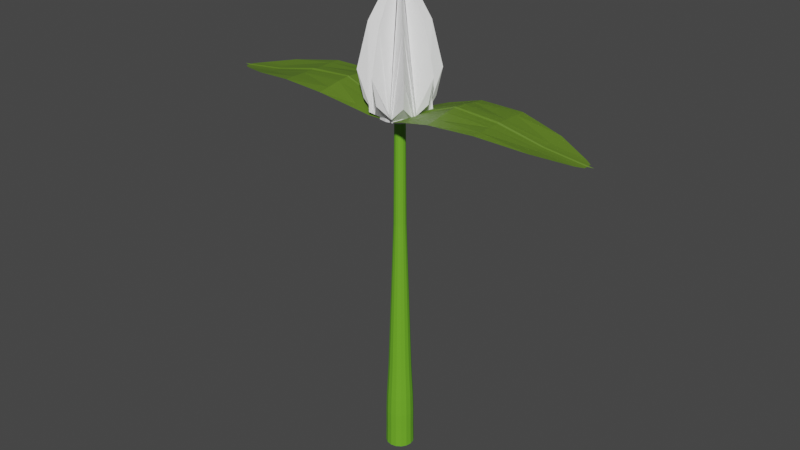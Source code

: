 # Source: sprout.blend  (saved by Blender 2.92.15; exported with 4.5.12 LTS)
import bpy
from mathutils import Matrix  # noqa: F401  (used for matrix-valued properties, if any)

bpy.ops.wm.read_factory_settings(use_empty=True)
scene = bpy.context.scene
scene.name = 'Scene'

# ---- collections
col_collection = bpy.data.collections.new('Collection'); scene.collection.children.link(col_collection)

# ---- materials (node trees are filled in below, after node groups)
mat_material_002 = bpy.data.materials.new('Material.002')
mat_material_002.use_transparent_shadow = False
mat_material_001 = bpy.data.materials.new('Material.001')
mat_material_001.use_transparent_shadow = False
mat_material_003 = bpy.data.materials.new('Material.003')
mat_material_003.use_transparent_shadow = False

# ---- material node trees
mat_material_002.use_nodes = True; mat_material_002.node_tree.nodes.clear()
_N = mat_material_002.node_tree.nodes; _L = mat_material_002.node_tree.links
n0 = _N.new('ShaderNodeBsdfPrincipled'); n0.name = 'Principled BSDF'; n0.location = (10, 300)
n0.distribution = 'GGX'
n0.subsurface_method = 'BURLEY'
n0.inputs[0].default_value = (0.1081, 0.2019, 0.01715, 1.0)
n0.inputs[3].default_value = 1.45
n0.inputs[27].default_value = (0.0, 0.0, 0.0, 1.0)
n0.inputs[28].default_value = 1.0
n1 = _N.new('ShaderNodeOutputMaterial'); n1.name = 'Material Output'; n1.location = (300, 300)
_L.new(n0.outputs[0], n1.inputs[0])
n1.is_active_output = True
mat_material_001.use_nodes = True; mat_material_001.node_tree.nodes.clear()
_N = mat_material_001.node_tree.nodes; _L = mat_material_001.node_tree.links
n0 = _N.new('ShaderNodeBsdfPrincipled'); n0.name = 'Principled BSDF'; n0.location = (10, 300)
n0.distribution = 'GGX'
n0.subsurface_method = 'BURLEY'
n0.inputs[0].default_value = (0.1512, 0.4385, 0.02128, 1.0)
n0.inputs[3].default_value = 1.45
n0.inputs[27].default_value = (0.0, 0.0, 0.0, 1.0)
n0.inputs[28].default_value = 1.0
n1 = _N.new('ShaderNodeOutputMaterial'); n1.name = 'Material Output'; n1.location = (300, 300)
_L.new(n0.outputs[0], n1.inputs[0])
n1.is_active_output = True
mat_material_003.use_nodes = True; mat_material_003.node_tree.nodes.clear()
_N = mat_material_003.node_tree.nodes; _L = mat_material_003.node_tree.links
n0 = _N.new('ShaderNodeBsdfPrincipled'); n0.name = 'Principled BSDF'; n0.location = (10, 300)
n0.distribution = 'GGX'
n0.subsurface_method = 'BURLEY'
n0.inputs[0].default_value = (1.0, 1.0, 1.0, 1.0)
n0.inputs[3].default_value = 1.45
n0.inputs[27].default_value = (0.0, 0.0, 0.0, 1.0)
n0.inputs[28].default_value = 1.0
n1 = _N.new('ShaderNodeOutputMaterial'); n1.name = 'Material Output'; n1.location = (300, 300)
_L.new(n0.outputs[0], n1.inputs[0])
n1.is_active_output = True

# ---- world
world_world = bpy.data.worlds.new('World'); scene.world = world_world
world_world.use_nodes = True; world_world.node_tree.nodes.clear()
_N = world_world.node_tree.nodes; _L = world_world.node_tree.links
n0 = _N.new('ShaderNodeOutputWorld'); n0.name = 'World Output'; n0.location = (300, 300)
n1 = _N.new('ShaderNodeBackground'); n1.name = 'Background'; n1.location = (10, 300)
n1.inputs[0].default_value = (0.05088, 0.05088, 0.05088, 1.0)
_L.new(n1.outputs[0], n0.inputs[0])
n0.is_active_output = True
world_world.color = (0.05088, 0.05088, 0.05088)
world_world.use_sun_shadow = False
world_world.sun_shadow_jitter_overblur = 0.0

# ---- meshes
me_circle = bpy.data.meshes.new('Circle')
me_circle.from_pydata([(0.5379, 0.3344, 0.1922), (0.262, 0.2794, 0.1228), (0.1165, 0.2319, 0.07377), (0.0411, 0.128, 0.02211), (0.01564, -1.462e-08, 0.003659), (0.0411, -0.128, 0.02211), (0.1165, -0.2319, 0.07377), (0.262, -0.2794, 0.1228), (0.5379, -0.3344, 0.1922), (0.9343, -0.3089, 0.2017), (1.339, -0.2143, 0.145), (1.633, -0.07855, 0.08865), (1.744, 2.879e-09, 0.07976), (1.633, 0.07855, 0.08865), (1.339, 0.2143, 0.145), (0.9343, 0.3089, 0.2017), (0.262, -0.2169, 0.1232), (0.262, -0.1204, 0.1276), (0.262, -1.238e-08, 0.1366), (0.262, 0.1204, 0.1276), (0.262, 0.2169, 0.1232), (0.5379, -0.2294, 0.2055), (0.5379, -0.1142, 0.2253), (0.5379, -9.883e-09, 0.2394), (0.5379, 0.1142, 0.2253), (0.5379, 0.2294, 0.2055), (0.9319, 0.2227, 0.204), (0.9294, 0.1029, 0.2025), (0.9287, -6.219e-09, 0.2159), (0.9294, -0.1029, 0.2025), (0.9319, -0.2227, 0.204), (1.329, 0.08881, 0.1257), (1.327, -1.611e-09, 0.1296), (1.329, -0.08881, 0.1257), (0.02837, -0.06398, 0.005269), (1.692, -0.03927, 0.07926), (0.262, -0.06091, 0.128), (0.5379, -0.05708, 0.2297), (0.929, -0.05146, 0.2042), (1.328, -0.0444, 0.1227), (0.02837, 0.06398, 0.005269), (1.692, 0.03927, 0.07926), (0.262, 0.06091, 0.128), (0.5379, 0.05708, 0.2297), (0.929, 0.05146, 0.2042), (1.328, 0.0444, 0.1227), (1.692, 0.007588, 0.07926), (0.262, 0.01177, 0.1303), (0.5379, 0.01103, 0.2322), (0.929, 0.009943, 0.2042), (1.328, 0.008579, 0.1227), (0.02837, 0.01236, 0.00251), (0.02837, -0.01236, 0.00251), (1.692, -0.007588, 0.07926), (0.262, -0.01177, 0.1303), (0.5379, -0.01103, 0.2322), (0.929, -0.009943, 0.2042), (1.328, -0.008579, 0.1227), (-0.5379, -0.3344, 0.1922), (-0.262, -0.2794, 0.1228), (-0.1165, -0.2319, 0.07377), (-0.0411, -0.128, 0.02211), (-0.01564, 1.325e-08, 0.003659), (-0.0411, 0.128, 0.02211), (-0.1165, 0.2319, 0.07377), (-0.262, 0.2794, 0.1228), (-0.5379, 0.3344, 0.1922), (-0.9343, 0.3089, 0.2017), (-1.339, 0.2143, 0.145), (-1.633, 0.07855, 0.08865), (-1.744, -1.554e-07, 0.07976), (-1.633, -0.07855, 0.08865), (-1.339, -0.2143, 0.145), (-0.9343, -0.3089, 0.2017), (-0.262, 0.2169, 0.1232), (-0.262, 0.1204, 0.1276), (-0.262, -1.052e-08, 0.1366), (-0.262, -0.1204, 0.1276), (-0.262, -0.2169, 0.1232), (-0.5379, 0.2294, 0.2055), (-0.5379, 0.1142, 0.2253), (-0.5379, -3.715e-08, 0.2394), (-0.5379, -0.1142, 0.2253), (-0.5379, -0.2294, 0.2055), (-0.9319, -0.2227, 0.204), (-0.9294, -0.1029, 0.2025), (-0.9287, -7.497e-08, 0.2159), (-0.9294, 0.1029, 0.2025), (-0.9319, 0.2227, 0.204), (-1.329, -0.08881, 0.1257), (-1.327, -1.144e-07, 0.1296), (-1.329, 0.08881, 0.1257), (-0.02837, 0.06398, 0.005269), (-1.692, 0.03927, 0.07926), (-0.262, 0.06091, 0.128), (-0.5379, 0.05708, 0.2297), (-0.929, 0.05146, 0.2042), (-1.328, 0.0444, 0.1227), (-0.02837, -0.06398, 0.005269), (-1.692, -0.03927, 0.07926), (-0.262, -0.06091, 0.128), (-0.5379, -0.05708, 0.2297), (-0.929, -0.05146, 0.2042), (-1.328, -0.0444, 0.1227), (-1.692, -0.007588, 0.07926), (-0.262, -0.01177, 0.1303), (-0.5379, -0.01103, 0.2322), (-0.929, -0.009944, 0.2042), (-1.328, -0.008579, 0.1227), (-0.02837, -0.01236, 0.00251), (-0.02837, 0.01236, 0.00251), (-1.692, 0.007588, 0.07926), (-0.262, 0.01177, 0.1303), (-0.5379, 0.01103, 0.2322), (-0.929, 0.009943, 0.2042), (-1.328, 0.008579, 0.1227)], [], [(16, 6, 7), (47, 51, 4, 18), (14, 31, 13), (36, 34, 5, 17), (17, 5, 6, 16), (1, 2, 20), (2, 3, 19, 20), (48, 47, 18, 23), (37, 36, 17, 22), (22, 17, 16, 21), (21, 16, 7, 8), (0, 1, 20, 25), (20, 19, 24, 25), (49, 48, 23, 28), (38, 37, 22, 29), (29, 22, 21, 30), (30, 21, 8, 9), (15, 0, 25, 26), (33, 29, 30, 10), (39, 38, 29, 33), (50, 49, 28, 32), (25, 24, 27, 26), (14, 15, 26), (10, 30, 9), (35, 39, 33, 11), (46, 50, 32, 12), (26, 27, 31, 14), (11, 33, 10), (53, 57, 39, 35), (57, 56, 38, 39), (56, 55, 37, 38), (55, 54, 36, 37), (54, 52, 34, 36), (13, 31, 45, 41), (31, 27, 44, 45), (27, 24, 43, 44), (24, 19, 42, 43), (19, 3, 40, 42), (41, 45, 50, 46), (45, 44, 49, 50), (44, 43, 48, 49), (43, 42, 47, 48), (42, 40, 51, 47), (18, 4, 52, 54), (23, 18, 54, 55), (28, 23, 55, 56), (32, 28, 56, 57), (12, 32, 57, 53), (74, 64, 65), (105, 109, 62, 76), (72, 89, 71), (94, 92, 63, 75), (75, 63, 64, 74), (59, 60, 78), (60, 61, 77, 78), (106, 105, 76, 81), (95, 94, 75, 80), (80, 75, 74, 79), (79, 74, 65, 66), (58, 59, 78, 83), (78, 77, 82, 83), (107, 106, 81, 86), (96, 95, 80, 87), (87, 80, 79, 88), (88, 79, 66, 67), (73, 58, 83, 84), (91, 87, 88, 68), (97, 96, 87, 91), (108, 107, 86, 90), (83, 82, 85, 84), (72, 73, 84), (68, 88, 67), (93, 97, 91, 69), (104, 108, 90, 70), (84, 85, 89, 72), (69, 91, 68), (111, 115, 97, 93), (115, 114, 96, 97), (114, 113, 95, 96), (113, 112, 94, 95), (112, 110, 92, 94), (71, 89, 103, 99), (89, 85, 102, 103), (85, 82, 101, 102), (82, 77, 100, 101), (77, 61, 98, 100), (99, 103, 108, 104), (103, 102, 107, 108), (102, 101, 106, 107), (101, 100, 105, 106), (100, 98, 109, 105), (76, 62, 110, 112), (81, 76, 112, 113), (86, 81, 113, 114), (90, 86, 114, 115), (70, 90, 115, 111)])
_uv = me_circle.uv_layers.new(name='UVMap')
_uv.uv.foreach_set('vector', [0.0, 0.0, 0.0, 0.0, 0.0, 0.0, 0.0, 0.0, 0.0, 0.0, 0.0, 0.0, 0.0, 0.0, 0.0, 0.0, 0.0, 0.0, 0.0, 0.0, 0.0, 0.0, 0.0, 0.0, 0.0, 0.0, 0.0, 0.0, 0.0, 0.0, 0.0, 0.0, 0.0, 0.0, 0.0, 0.0, 0.0, 0.0, 0.0, 0.0, 0.0, 0.0, 0.0, 0.0, 0.0, 0.0, 0.0, 0.0, 0.0, 0.0, 0.0, 0.0, 0.0, 0.0, 0.0, 0.0, 0.0, 0.0, 0.0, 0.0, 0.0, 0.0, 0.0, 0.0, 0.0, 0.0, 0.0, 0.0, 0.0, 0.0, 0.0, 0.0, 0.0, 0.0, 0.0, 0.0, 0.0, 0.0, 0.0, 0.0, 0.0, 0.0, 0.0, 0.0, 0.0, 0.0, 0.0, 0.0, 0.0, 0.0, 0.0, 0.0, 0.0, 0.0, 0.0, 0.0, 0.0, 0.0, 0.0, 0.0, 0.0, 0.0, 0.0, 0.0, 0.0, 0.0, 0.0, 0.0, 0.0, 0.0, 0.0, 0.0, 0.0, 0.0, 0.0, 0.0, 0.0, 0.0, 0.0, 0.0, 0.0, 0.0, 0.0, 0.0, 0.0, 0.0, 0.0, 0.0, 0.0, 0.0, 0.0, 0.0, 0.0, 0.0, 0.0, 0.0, 0.0, 0.0, 0.0, 0.0, 0.0, 0.0, 0.0, 0.0, 0.0, 0.0, 0.0, 0.0, 0.0, 0.0, 0.0, 0.0, 0.0, 0.0, 0.0, 0.0, 0.0, 0.0, 0.0, 0.0, 0.0, 0.0, 0.0, 0.0, 0.0, 0.0, 0.0, 0.0, 0.0, 0.0, 0.0, 0.0, 0.0, 0.0, 0.0, 0.0, 0.0, 0.0, 0.0, 0.0, 0.0, 0.0, 0.0, 0.0, 0.0, 0.0, 0.0, 0.0, 0.0, 0.0, 0.0, 0.0, 0.0, 0.0, 0.0, 0.0, 0.0, 0.0, 0.0, 0.0, 0.0, 0.0, 0.0, 0.0, 0.0, 0.0, 0.0, 0.0, 0.0, 0.0, 0.0, 0.0, 0.0, 0.0, 0.0, 0.0, 0.0, 0.0, 0.0, 0.0, 0.0, 0.0, 0.0, 0.0, 0.0, 0.0, 0.0, 0.0, 0.0, 0.0, 0.0, 0.0, 0.0, 0.0, 0.0, 0.0, 0.0, 0.0, 0.0, 0.0, 0.0, 0.0, 0.0, 0.0, 0.0, 0.0, 0.0, 0.0, 0.0, 0.0, 0.0, 0.0, 0.0, 0.0, 0.0, 0.0, 0.0, 0.0, 0.0, 0.0, 0.0, 0.0, 0.0, 0.0, 0.0, 0.0, 0.0, 0.0, 0.0, 0.0, 0.0, 0.0, 0.0, 0.0, 0.0, 0.0, 0.0, 0.0, 0.0, 0.0, 0.0, 0.0, 0.0, 0.0, 0.0, 0.0, 0.0, 0.0, 0.0, 0.0, 0.0, 0.0, 0.0, 0.0, 0.0, 0.0, 0.0, 0.0, 0.0, 0.0, 0.0, 0.0, 0.0, 0.0, 0.0, 0.0, 0.0, 0.0, 0.0, 0.0, 0.0, 0.0, 0.0, 0.0, 0.0, 0.0, 0.0, 0.0, 0.0, 0.0, 0.0, 0.0, 0.0, 0.0, 0.0, 0.0, 0.0, 0.0, 0.0, 0.0, 0.0, 0.0, 0.0, 0.0, 0.0, 0.0, 0.0, 0.0, 0.0, 0.0, 0.0, 0.0, 0.0, 0.0, 0.0, 0.0, 0.0, 0.0, 0.0, 0.0, 0.0, 0.0, 0.0, 0.0, 0.0, 0.0, 0.0, 0.0, 0.0, 0.0, 0.0, 0.0, 0.0, 0.0, 0.0, 0.0, 0.0, 0.0, 0.0, 0.0, 0.0, 0.0, 0.0, 0.0, 0.0, 0.0, 0.0, 0.0, 0.0, 0.0, 0.0, 0.0, 0.0, 0.0, 0.0, 0.0, 0.0, 0.0, 0.0, 0.0, 0.0, 0.0, 0.0, 0.0, 0.0, 0.0, 0.0, 0.0, 0.0, 0.0, 0.0, 0.0, 0.0, 0.0, 0.0, 0.0, 0.0, 0.0, 0.0, 0.0, 0.0, 0.0, 0.0, 0.0, 0.0, 0.0, 0.0, 0.0, 0.0, 0.0, 0.0, 0.0, 0.0, 0.0, 0.0, 0.0, 0.0, 0.0, 0.0, 0.0, 0.0, 0.0, 0.0, 0.0, 0.0, 0.0, 0.0, 0.0, 0.0, 0.0, 0.0, 0.0, 0.0, 0.0, 0.0, 0.0, 0.0, 0.0, 0.0, 0.0, 0.0, 0.0, 0.0, 0.0, 0.0, 0.0, 0.0, 0.0, 0.0, 0.0, 0.0, 0.0, 0.0, 0.0, 0.0, 0.0, 0.0, 0.0, 0.0, 0.0, 0.0, 0.0, 0.0, 0.0, 0.0, 0.0, 0.0, 0.0, 0.0, 0.0, 0.0, 0.0, 0.0, 0.0, 0.0, 0.0, 0.0, 0.0, 0.0, 0.0, 0.0, 0.0, 0.0, 0.0, 0.0, 0.0, 0.0, 0.0, 0.0, 0.0, 0.0, 0.0, 0.0, 0.0, 0.0, 0.0, 0.0, 0.0, 0.0, 0.0, 0.0, 0.0, 0.0, 0.0, 0.0, 0.0, 0.0, 0.0, 0.0, 0.0, 0.0, 0.0, 0.0, 0.0, 0.0, 0.0, 0.0, 0.0, 0.0, 0.0, 0.0, 0.0, 0.0, 0.0, 0.0, 0.0, 0.0, 0.0, 0.0, 0.0, 0.0, 0.0, 0.0, 0.0, 0.0, 0.0, 0.0, 0.0, 0.0, 0.0, 0.0, 0.0, 0.0, 0.0, 0.0, 0.0, 0.0, 0.0, 0.0, 0.0, 0.0, 0.0, 0.0, 0.0, 0.0, 0.0, 0.0, 0.0, 0.0, 0.0, 0.0, 0.0, 0.0, 0.0, 0.0, 0.0, 0.0, 0.0, 0.0, 0.0, 0.0, 0.0, 0.0, 0.0, 0.0, 0.0, 0.0, 0.0, 0.0, 0.0, 0.0, 0.0, 0.0, 0.0, 0.0, 0.0, 0.0, 0.0, 0.0, 0.0, 0.0, 0.0, 0.0, 0.0, 0.0, 0.0, 0.0, 0.0, 0.0, 0.0, 0.0, 0.0, 0.0, 0.0, 0.0, 0.0, 0.0, 0.0, 0.0, 0.0, 0.0, 0.0, 0.0, 0.0, 0.0, 0.0, 0.0, 0.0, 0.0, 0.0, 0.0, 0.0, 0.0, 0.0, 0.0, 0.0, 0.0, 0.0, 0.0, 0.0, 0.0, 0.0, 0.0, 0.0, 0.0, 0.0, 0.0, 0.0, 0.0, 0.0, 0.0, 0.0, 0.0, 0.0, 0.0, 0.0, 0.0, 0.0, 0.0, 0.0, 0.0, 0.0, 0.0, 0.0, 0.0, 0.0, 0.0, 0.0, 0.0, 0.0, 0.0, 0.0, 0.0, 0.0, 0.0, 0.0, 0.0, 0.0, 0.0, 0.0, 0.0, 0.0, 0.0, 0.0, 0.0, 0.0, 0.0, 0.0, 0.0, 0.0, 0.0, 0.0, 0.0, 0.0, 0.0, 0.0, 0.0, 0.0, 0.0, 0.0, 0.0, 0.0, 0.0, 0.0, 0.0, 0.0, 0.0, 0.0, 0.0, 0.0, 0.0, 0.0, 0.0, 0.0, 0.0, 0.0, 0.0, 0.0, 0.0, 0.0, 0.0, 0.0, 0.0, 0.0, 0.0, 0.0, 0.0, 0.0, 0.0, 0.0, 0.0, 0.0, 0.0, 0.0, 0.0, 0.0, 0.0, 0.0, 0.0, 0.0, 0.0, 0.0, 0.0, 0.0])
me_circle.materials.append(mat_material_002)
me_circle.use_remesh_fix_poles = True
me_circle.use_remesh_preserve_attributes = False
me_circle.use_mirror_vertex_groups = False
me_circle.update()
me_circle_001 = bpy.data.meshes.new('Circle.001')
me_circle_001.from_pydata([(1.362e-08, 0.7498, 0.0), (-0.2869, 0.6927, 0.0), (-0.5302, 0.5302, 0.0), (-0.6927, 0.2869, 0.0), (-0.7498, -3.965e-08, 0.0), (-0.6927, -0.2869, 0.0), (-0.5302, -0.5302, 0.0), (-0.2869, -0.6927, 0.0), (-9.959e-08, -0.7498, 0.0), (0.2869, -0.6927, 0.0), (0.5302, -0.5302, 0.0), (0.6927, -0.2869, 0.0), (0.7498, 2.069e-09, 0.0), (0.6927, 0.2869, 0.0), (0.5302, 0.5302, 0.0), (0.2869, 0.6927, 0.0), (-1.68e-07, 0.3282, 18.96), (-0.1256, 0.3032, 18.96), (-0.2321, 0.2321, 18.96), (-0.3032, 0.1256, 18.96), (-0.3282, -1.019e-08, 18.96), (-0.3032, -0.1256, 18.96), (-0.2321, -0.2321, 18.96), (-0.1256, -0.3032, 18.96), (-2.176e-07, -0.3282, 18.96), (0.1256, -0.3032, 18.96), (0.2321, -0.2321, 18.96), (0.3032, -0.1256, 18.96), (0.3282, 8.066e-09, 18.96), (0.3032, 0.1256, 18.96), (0.2321, 0.2321, 18.96), (0.1256, 0.3032, 18.96), (0.4269, -0.4269, 7.058), (0.231, -0.5578, 7.058), (-0.5578, 0.231, 7.058), (-0.4269, 0.4269, 7.058), (0.5578, -0.231, 7.058), (-0.6037, -2.656e-08, 7.058), (0.6037, 7.029e-09, 7.058), (-0.5578, -0.231, 7.058), (0.5578, 0.231, 7.058), (-0.4269, -0.4269, 7.058), (0.4269, 0.4269, 7.058), (-0.231, -0.5578, 7.058), (0.231, 0.5578, 7.058), (-1.053e-07, -0.6037, 7.058), (-0.231, 0.5578, 7.058), (-1.417e-08, 0.6037, 7.058), (0.2497, -0.6028, 5.644), (0.2694, -0.6503, 4.303), (0.28, -0.676, 2.88), (0.2801, -0.6762, 1.416), (-0.4614, 0.4614, 5.644), (-0.4977, 0.4977, 4.303), (-0.5174, 0.5174, 2.88), (-0.5175, 0.5175, 1.416), (-7.826e-09, 0.6525, 5.644), (-1.081e-09, 0.7039, 4.303), (4.996e-09, 0.7317, 2.88), (9.77e-09, 0.7319, 1.416), (0.5175, -0.5175, 1.416), (0.5174, -0.5174, 2.88), (0.4977, -0.4977, 4.303), (0.4614, -0.4614, 5.644), (-0.6762, 0.2801, 1.416), (-0.676, 0.28, 2.88), (-0.6503, 0.2694, 4.303), (-0.6028, 0.2497, 5.644), (0.6762, -0.2801, 1.416), (0.676, -0.28, 2.88), (0.6503, -0.2694, 4.303), (0.6028, -0.2497, 5.644), (-0.7319, -3.818e-08, 1.416), (-0.7317, -3.69e-08, 2.88), (-0.7039, -3.412e-08, 4.303), (-0.6525, -3.023e-08, 5.644), (0.7319, 2.543e-09, 1.416), (0.7317, 3.809e-09, 2.88), (0.7039, 5.044e-09, 4.303), (0.6525, 6.068e-09, 5.644), (-0.6762, -0.2801, 1.416), (-0.676, -0.28, 2.88), (-0.6503, -0.2694, 4.303), (-0.6028, -0.2497, 5.644), (0.6762, 0.2801, 1.416), (0.676, 0.28, 2.88), (0.6503, 0.2694, 4.303), (0.6028, 0.2497, 5.644), (-0.5175, -0.5175, 1.416), (-0.5174, -0.5174, 2.88), (-0.4977, -0.4977, 4.303), (-0.4614, -0.4614, 5.644), (0.5175, 0.5175, 1.416), (0.5174, 0.5174, 2.88), (0.4977, 0.4977, 4.303), (0.4614, 0.4614, 5.644), (-0.2801, -0.6762, 1.416), (-0.28, -0.676, 2.88), (-0.2694, -0.6503, 4.303), (-0.2497, -0.6028, 5.644), (0.2801, 0.6762, 1.416), (0.28, 0.676, 2.88), (0.2694, 0.6503, 4.303), (0.2497, 0.6028, 5.644), (-1.007e-07, -0.7319, 1.416), (-1.055e-07, -0.7317, 2.88), (-1.074e-07, -0.7039, 4.303), (-1.063e-07, -0.6525, 5.644), (-0.2801, 0.6762, 1.416), (-0.28, 0.676, 2.88), (-0.2694, 0.6503, 4.303), (-0.2497, 0.6028, 5.644), (-0.101, 0.2439, 28.61), (-1.661e-06, 0.2639, 28.61), (-0.1866, 0.1866, 28.61), (-0.2439, 0.101, 28.61), (-0.2639, -7.823e-09, 28.61), (-0.2439, -0.101, 28.61), (-0.1866, -0.1866, 28.61), (-0.101, -0.2439, 28.61), (-1.701e-06, -0.2639, 28.61), (0.101, -0.2439, 28.61), (0.1866, -0.1866, 28.61), (0.2439, -0.101, 28.61), (0.2639, 6.861e-09, 28.61), (0.2439, 0.101, 28.61), (0.1866, 0.1866, 28.61), (0.101, 0.2439, 28.61)], [], [(1, 0, 15, 14, 13, 12, 11, 10, 9, 8, 7, 6, 5, 4, 3, 2), (16, 17, 112, 113), (33, 32, 26, 25), (35, 34, 19, 18), (32, 36, 27, 26), (34, 37, 20, 19), (36, 38, 28, 27), (37, 39, 21, 20), (38, 40, 29, 28), (39, 41, 22, 21), (40, 42, 30, 29), (41, 43, 23, 22), (42, 44, 31, 30), (43, 45, 24, 23), (47, 46, 17, 16), (44, 47, 16, 31), (45, 33, 25, 24), (46, 35, 18, 17), (111, 52, 35, 46), (107, 48, 33, 45), (103, 56, 47, 44), (56, 111, 46, 47), (99, 107, 45, 43), (95, 103, 44, 42), (91, 99, 43, 41), (87, 95, 42, 40), (83, 91, 41, 39), (79, 87, 40, 38), (75, 83, 39, 37), (71, 79, 38, 36), (67, 75, 37, 34), (63, 71, 36, 32), (52, 67, 34, 35), (48, 63, 32, 33), (9, 10, 60, 51), (51, 60, 61, 50), (50, 61, 62, 49), (49, 62, 63, 48), (2, 3, 64, 55), (55, 64, 65, 54), (54, 65, 66, 53), (53, 66, 67, 52), (10, 11, 68, 60), (60, 68, 69, 61), (61, 69, 70, 62), (62, 70, 71, 63), (3, 4, 72, 64), (64, 72, 73, 65), (65, 73, 74, 66), (66, 74, 75, 67), (11, 12, 76, 68), (68, 76, 77, 69), (69, 77, 78, 70), (70, 78, 79, 71), (4, 5, 80, 72), (72, 80, 81, 73), (73, 81, 82, 74), (74, 82, 83, 75), (12, 13, 84, 76), (76, 84, 85, 77), (77, 85, 86, 78), (78, 86, 87, 79), (5, 6, 88, 80), (80, 88, 89, 81), (81, 89, 90, 82), (82, 90, 91, 83), (13, 14, 92, 84), (84, 92, 93, 85), (85, 93, 94, 86), (86, 94, 95, 87), (6, 7, 96, 88), (88, 96, 97, 89), (89, 97, 98, 90), (90, 98, 99, 91), (14, 15, 100, 92), (92, 100, 101, 93), (93, 101, 102, 94), (94, 102, 103, 95), (7, 8, 104, 96), (96, 104, 105, 97), (97, 105, 106, 98), (98, 106, 107, 99), (0, 1, 108, 59), (59, 108, 109, 58), (58, 109, 110, 57), (57, 110, 111, 56), (15, 0, 59, 100), (100, 59, 58, 101), (101, 58, 57, 102), (102, 57, 56, 103), (8, 9, 51, 104), (104, 51, 50, 105), (105, 50, 49, 106), (106, 49, 48, 107), (1, 2, 55, 108), (108, 55, 54, 109), (109, 54, 53, 110), (110, 53, 52, 111), (112, 114, 115, 116, 117, 118, 119, 120, 121, 122, 123, 124, 125, 126, 127, 113), (31, 16, 113, 127), (24, 25, 121, 120), (17, 18, 114, 112), (25, 26, 122, 121), (18, 19, 115, 114), (26, 27, 123, 122), (19, 20, 116, 115), (27, 28, 124, 123), (20, 21, 117, 116), (28, 29, 125, 124), (21, 22, 118, 117), (29, 30, 126, 125), (22, 23, 119, 118), (30, 31, 127, 126), (23, 24, 120, 119)])
_uv = me_circle_001.uv_layers.new(name='UVMap')
_uv.uv.foreach_set('vector', [0.0, 0.0, 0.0, 0.0, 0.0, 0.0, 0.0, 0.0, 0.0, 0.0, 0.0, 0.0, 0.0, 0.0, 0.0, 0.0, 0.0, 0.0, 0.0, 0.0, 0.0, 0.0, 0.0, 0.0, 0.0, 0.0, 0.0, 0.0, 0.0, 0.0, 0.0, 0.0, 0.0, 0.0, 0.0, 0.0, 0.0, 0.0, 0.0, 0.0, 0.0, 0.0, 0.0, 0.0, 0.0, 0.0, 0.0, 0.0, 0.0, 0.0, 0.0, 0.0, 0.0, 0.0, 0.0, 0.0, 0.0, 0.0, 0.0, 0.0, 0.0, 0.0, 0.0, 0.0, 0.0, 0.0, 0.0, 0.0, 0.0, 0.0, 0.0, 0.0, 0.0, 0.0, 0.0, 0.0, 0.0, 0.0, 0.0, 0.0, 0.0, 0.0, 0.0, 0.0, 0.0, 0.0, 0.0, 0.0, 0.0, 0.0, 0.0, 0.0, 0.0, 0.0, 0.0, 0.0, 0.0, 0.0, 0.0, 0.0, 0.0, 0.0, 0.0, 0.0, 0.0, 0.0, 0.0, 0.0, 0.0, 0.0, 0.0, 0.0, 0.0, 0.0, 0.0, 0.0, 0.0, 0.0, 0.0, 0.0, 0.0, 0.0, 0.0, 0.0, 0.0, 0.0, 0.0, 0.0, 0.0, 0.0, 0.0, 0.0, 0.0, 0.0, 0.0, 0.0, 0.0, 0.0, 0.0, 0.0, 0.0, 0.0, 0.0, 0.0, 0.0, 0.0, 0.0, 0.0, 0.0, 0.0, 0.0, 0.0, 0.0, 0.0, 0.0, 0.0, 0.0, 0.0, 0.0, 0.0, 0.0, 0.0, 0.0, 0.0, 0.0, 0.0, 0.0, 0.0, 0.0, 0.0, 0.0, 0.0, 0.0, 0.0, 0.0, 0.0, 0.0, 0.0, 0.0, 0.0, 0.0, 0.0, 0.0, 0.0, 0.0, 0.0, 0.0, 0.0, 0.0, 0.0, 0.0, 0.0, 0.0, 0.0, 0.0, 0.0, 0.0, 0.0, 0.0, 0.0, 0.0, 0.0, 0.0, 0.0, 0.0, 0.0, 0.0, 0.0, 0.0, 0.0, 0.0, 0.0, 0.0, 0.0, 0.0, 0.0, 0.0, 0.0, 0.0, 0.0, 0.0, 0.0, 0.0, 0.0, 0.0, 0.0, 0.0, 0.0, 0.0, 0.0, 0.0, 0.0, 0.0, 0.0, 0.0, 0.0, 0.0, 0.0, 0.0, 0.0, 0.0, 0.0, 0.0, 0.0, 0.0, 0.0, 0.0, 0.0, 0.0, 0.0, 0.0, 0.0, 0.0, 0.0, 0.0, 0.0, 0.0, 0.0, 0.0, 0.0, 0.0, 0.0, 0.0, 0.0, 0.0, 0.0, 0.0, 0.0, 0.0, 0.0, 0.0, 0.0, 0.0, 0.0, 0.0, 0.0, 0.0, 0.0, 0.0, 0.0, 0.0, 0.0, 0.0, 0.0, 0.0, 0.0, 0.0, 0.0, 0.0, 0.0, 0.0, 0.0, 0.0, 0.0, 0.0, 0.0, 0.0, 0.0, 0.0, 0.0, 0.0, 0.0, 0.0, 0.0, 0.0, 0.0, 0.0, 0.0, 0.0, 0.0, 0.0, 0.0, 0.0, 0.0, 0.0, 0.0, 0.0, 0.0, 0.0, 0.0, 0.0, 0.0, 0.0, 0.0, 0.0, 0.0, 0.0, 0.0, 0.0, 0.0, 0.0, 0.0, 0.0, 0.0, 0.0, 0.0, 0.0, 0.0, 0.0, 0.0, 0.0, 0.0, 0.0, 0.0, 0.0, 0.0, 0.0, 0.0, 0.0, 0.0, 0.0, 0.0, 0.0, 0.0, 0.0, 0.0, 0.0, 0.0, 0.0, 0.0, 0.0, 0.0, 0.0, 0.0, 0.0, 0.0, 0.0, 0.0, 0.0, 0.0, 0.0, 0.0, 0.0, 0.0, 0.0, 0.0, 0.0, 0.0, 0.0, 0.0, 0.0, 0.0, 0.0, 0.0, 0.0, 0.0, 0.0, 0.0, 0.0, 0.0, 0.0, 0.0, 0.0, 0.0, 0.0, 0.0, 0.0, 0.0, 0.0, 0.0, 0.0, 0.0, 0.0, 0.0, 0.0, 0.0, 0.0, 0.0, 0.0, 0.0, 0.0, 0.0, 0.0, 0.0, 0.0, 0.0, 0.0, 0.0, 0.0, 0.0, 0.0, 0.0, 0.0, 0.0, 0.0, 0.0, 0.0, 0.0, 0.0, 0.0, 0.0, 0.0, 0.0, 0.0, 0.0, 0.0, 0.0, 0.0, 0.0, 0.0, 0.0, 0.0, 0.0, 0.0, 0.0, 0.0, 0.0, 0.0, 0.0, 0.0, 0.0, 0.0, 0.0, 0.0, 0.0, 0.0, 0.0, 0.0, 0.0, 0.0, 0.0, 0.0, 0.0, 0.0, 0.0, 0.0, 0.0, 0.0, 0.0, 0.0, 0.0, 0.0, 0.0, 0.0, 0.0, 0.0, 0.0, 0.0, 0.0, 0.0, 0.0, 0.0, 0.0, 0.0, 0.0, 0.0, 0.0, 0.0, 0.0, 0.0, 0.0, 0.0, 0.0, 0.0, 0.0, 0.0, 0.0, 0.0, 0.0, 0.0, 0.0, 0.0, 0.0, 0.0, 0.0, 0.0, 0.0, 0.0, 0.0, 0.0, 0.0, 0.0, 0.0, 0.0, 0.0, 0.0, 0.0, 0.0, 0.0, 0.0, 0.0, 0.0, 0.0, 0.0, 0.0, 0.0, 0.0, 0.0, 0.0, 0.0, 0.0, 0.0, 0.0, 0.0, 0.0, 0.0, 0.0, 0.0, 0.0, 0.0, 0.0, 0.0, 0.0, 0.0, 0.0, 0.0, 0.0, 0.0, 0.0, 0.0, 0.0, 0.0, 0.0, 0.0, 0.0, 0.0, 0.0, 0.0, 0.0, 0.0, 0.0, 0.0, 0.0, 0.0, 0.0, 0.0, 0.0, 0.0, 0.0, 0.0, 0.0, 0.0, 0.0, 0.0, 0.0, 0.0, 0.0, 0.0, 0.0, 0.0, 0.0, 0.0, 0.0, 0.0, 0.0, 0.0, 0.0, 0.0, 0.0, 0.0, 0.0, 0.0, 0.0, 0.0, 0.0, 0.0, 0.0, 0.0, 0.0, 0.0, 0.0, 0.0, 0.0, 0.0, 0.0, 0.0, 0.0, 0.0, 0.0, 0.0, 0.0, 0.0, 0.0, 0.0, 0.0, 0.0, 0.0, 0.0, 0.0, 0.0, 0.0, 0.0, 0.0, 0.0, 0.0, 0.0, 0.0, 0.0, 0.0, 0.0, 0.0, 0.0, 0.0, 0.0, 0.0, 0.0, 0.0, 0.0, 0.0, 0.0, 0.0, 0.0, 0.0, 0.0, 0.0, 0.0, 0.0, 0.0, 0.0, 0.0, 0.0, 0.0, 0.0, 0.0, 0.0, 0.0, 0.0, 0.0, 0.0, 0.0, 0.0, 0.0, 0.0, 0.0, 0.0, 0.0, 0.0, 0.0, 0.0, 0.0, 0.0, 0.0, 0.0, 0.0, 0.0, 0.0, 0.0, 0.0, 0.0, 0.0, 0.0, 0.0, 0.0, 0.0, 0.0, 0.0, 0.0, 0.0, 0.0, 0.0, 0.0, 0.0, 0.0, 0.0, 0.0, 0.0, 0.0, 0.0, 0.0, 0.0, 0.0, 0.0, 0.0, 0.0, 0.0, 0.0, 0.0, 0.0, 0.0, 0.0, 0.0, 0.0, 0.0, 0.0, 0.0, 0.0, 0.0, 0.0, 0.0, 0.0, 0.0, 0.0, 0.0, 0.0, 0.0, 0.0, 0.0, 0.0, 0.0, 0.0, 0.0, 0.0, 0.0, 0.0, 0.0, 0.0, 0.0, 0.0, 0.0, 0.0, 0.0, 0.0, 0.0, 0.0, 0.0, 0.0, 0.0, 0.0, 0.0, 0.0, 0.0, 0.0, 0.0, 0.0, 0.0, 0.0, 0.0, 0.0, 0.0, 0.0, 0.0, 0.0, 0.0, 0.0, 0.0, 0.0, 0.0, 0.0, 0.0, 0.0, 0.0, 0.0, 0.0, 0.0, 0.0, 0.0, 0.0, 0.0, 0.0, 0.0, 0.0, 0.0, 0.0, 0.0, 0.0, 0.0, 0.0, 0.0, 0.0, 0.0, 0.0, 0.0, 0.0, 0.0, 0.0, 0.0, 0.0, 0.0, 0.0, 0.0, 0.0, 0.0, 0.0, 0.0, 0.0, 0.0, 0.0, 0.0, 0.0, 0.0, 0.0, 0.0, 0.0, 0.0, 0.0, 0.0, 0.0, 0.0, 0.0, 0.0, 0.0, 0.0, 0.0, 0.0, 0.0, 0.0, 0.0, 0.0, 0.0, 0.0, 0.0, 0.0, 0.0, 0.0, 0.0, 0.0, 0.0, 0.0, 0.0, 0.0, 0.0, 0.0, 0.0, 0.0, 0.0, 0.0, 0.0, 0.0, 0.0, 0.0, 0.0, 0.0, 0.0, 0.0, 0.0, 0.0, 0.0, 0.0, 0.0, 0.0, 0.0, 0.0, 0.0, 0.0, 0.0, 0.0, 0.0, 0.0, 0.0, 0.0, 0.0, 0.0, 0.0, 0.0, 0.0, 0.0, 0.0, 0.0, 0.0, 0.0, 0.0, 0.0, 0.0, 0.0, 0.0, 0.0, 0.0, 0.0, 0.0, 0.0, 0.0, 0.0, 0.0, 0.0, 0.0, 0.0, 0.0, 0.0, 0.0, 0.0, 0.0, 0.0, 0.0, 0.0, 0.0, 0.0, 0.0, 0.0, 0.0, 0.0, 0.0, 0.0, 0.0, 0.0, 0.0, 0.0, 0.0, 0.0, 0.0, 0.0, 0.0, 0.0, 0.0, 0.0, 0.0, 0.0, 0.0, 0.0, 0.0, 0.0, 0.0, 0.0, 0.0, 0.0, 0.0, 0.0, 0.0, 0.0, 0.0, 0.0, 0.0, 0.0, 0.0, 0.0, 0.0, 0.0, 0.0, 0.0, 0.0, 0.0, 0.0, 0.0, 0.0, 0.0, 0.0, 0.0, 0.0, 0.0, 0.0, 0.0])
me_circle_001.materials.append(mat_material_001)
me_circle_001.use_remesh_fix_poles = True
me_circle_001.use_remesh_preserve_attributes = False
me_circle_001.use_mirror_vertex_groups = False
me_circle_001.update()
me_circle_002 = bpy.data.meshes.new('Circle.002')
me_circle_002.from_pydata([(-8.065e-08, 0.02037, 1.808), (-0.1501, 0.3624, 0.1461), (-0.0144, 0.0144, 1.808), (-0.3624, 0.1501, 0.1461), (-0.02037, -8.903e-10, 1.808), (-0.3624, -0.1501, 0.1461), (-0.0144, -0.0144, 1.808), (-0.1501, -0.3624, 0.1461), (-8.373e-08, -0.02037, 1.808), (0.1501, -0.3624, 0.1461), (0.0144, -0.0144, 1.808), (0.3624, -0.1501, 0.1461), (0.02037, 2.429e-10, 1.808), (0.3624, 0.1501, 0.1461), (0.0144, 0.0144, 1.808), (0.1501, 0.3624, 0.1461), (-0.09329, 0.2252, 0.05259), (1.379e-07, 0.2438, 0.07527), (-0.1724, 0.1724, 0.07527), (-0.2252, 0.09329, 0.05259), (-0.2438, -4.946e-08, 0.07527), (-0.2252, -0.09329, 0.05259), (-0.1724, -0.1724, 0.07527), (-0.09329, -0.2252, 0.05259), (-3.036e-08, -0.2438, 0.07527), (0.09329, -0.2252, 0.05259), (0.1724, -0.1724, 0.07527), (0.2252, -0.09329, 0.05259), (0.2438, -3.978e-08, 0.07527), (0.2252, 0.09329, 0.05259), (0.1724, 0.1724, 0.07527), (0.09329, 0.2252, 0.05259), (-0.136, 0.3283, 0.1233), (-0.1218, 0.2939, 0.09942), (-0.1075, 0.2596, 0.07542), (9.621e-08, 0.4136, 0.264), (4.084e-08, 0.4847, 0.6026), (-1.445e-08, 0.353, 1.158), (-0.2496, 0.2496, 1.158), (-0.3428, 0.3428, 0.6026), (-0.2925, 0.2925, 0.264), (-0.3283, 0.136, 0.1233), (-0.2939, 0.1218, 0.09942), (-0.2596, 0.1075, 0.07542), (-0.353, -1.965e-08, 1.158), (-0.4847, -3.302e-08, 0.6026), (-0.4136, -4.522e-08, 0.264), (-0.3283, -0.136, 0.1233), (-0.2939, -0.1218, 0.09942), (-0.2596, -0.1075, 0.07542), (-0.2496, -0.2496, 1.158), (-0.3428, -0.3428, 0.6026), (-0.2925, -0.2925, 0.264), (-0.136, -0.3283, 0.1233), (-0.1218, -0.2939, 0.09942), (-0.1075, -0.2596, 0.07542), (-8.205e-08, -0.353, 1.158), (-8.357e-08, -0.4847, 0.6026), (-6.042e-08, -0.4136, 0.264), (0.136, -0.3283, 0.1233), (0.1218, -0.2939, 0.09942), (0.1075, -0.2596, 0.07542), (0.2496, -0.2496, 1.158), (0.3428, -0.3428, 0.6026), (0.2925, -0.2925, 0.264), (0.3283, -0.136, 0.1233), (0.2939, -0.1218, 0.09942), (0.2596, -0.1075, 0.07542), (0.353, -4.356e-10, 1.158), (0.4847, -7.568e-09, 0.6026), (0.4136, -2.5e-08, 0.264), (0.3283, 0.136, 0.1233), (0.2939, 0.1218, 0.09942), (0.2596, 0.1075, 0.07542), (0.2496, 0.2496, 1.158), (0.3428, 0.3428, 0.6026), (0.2925, 0.2925, 0.264), (0.136, 0.3283, 0.1233), (0.1218, 0.2939, 0.09942), (0.1075, 0.2596, 0.07542)], [], [(16, 18, 19, 20, 21, 22, 23, 24, 25, 26, 27, 28, 29, 30, 31, 17), (32, 37, 0, 1), (38, 32, 1, 2), (41, 38, 2, 3), (44, 41, 3, 4), (47, 44, 4, 5), (50, 47, 5, 6), (53, 50, 6, 7), (56, 53, 7, 8), (59, 56, 8, 9), (62, 59, 9, 10), (65, 62, 10, 11), (68, 65, 11, 12), (71, 68, 12, 13), (74, 71, 13, 14), (77, 74, 14, 15), (37, 77, 15, 0), (17, 31, 79, 35), (35, 79, 78, 36), (36, 78, 77, 37), (31, 30, 76, 79), (79, 76, 75, 78), (78, 75, 74, 77), (30, 29, 73, 76), (76, 73, 72, 75), (75, 72, 71, 74), (29, 28, 70, 73), (73, 70, 69, 72), (72, 69, 68, 71), (28, 27, 67, 70), (70, 67, 66, 69), (69, 66, 65, 68), (27, 26, 64, 67), (67, 64, 63, 66), (66, 63, 62, 65), (26, 25, 61, 64), (64, 61, 60, 63), (63, 60, 59, 62), (25, 24, 58, 61), (61, 58, 57, 60), (60, 57, 56, 59), (24, 23, 55, 58), (58, 55, 54, 57), (57, 54, 53, 56), (23, 22, 52, 55), (55, 52, 51, 54), (54, 51, 50, 53), (22, 21, 49, 52), (52, 49, 48, 51), (51, 48, 47, 50), (21, 20, 46, 49), (49, 46, 45, 48), (48, 45, 44, 47), (20, 19, 43, 46), (46, 43, 42, 45), (45, 42, 41, 44), (19, 18, 40, 43), (43, 40, 39, 42), (42, 39, 38, 41), (18, 16, 34, 40), (40, 34, 33, 39), (39, 33, 32, 38), (16, 17, 35, 34), (34, 35, 36, 33), (33, 36, 37, 32)])
_uv = me_circle_002.uv_layers.new(name='UVMap')
_uv.uv.foreach_set('vector', [0.0, 0.0, 0.0, 0.0, 0.0, 0.0, 0.0, 0.0, 0.0, 0.0, 0.0, 0.0, 0.0, 0.0, 0.0, 0.0, 0.0, 0.0, 0.0, 0.0, 0.0, 0.0, 0.0, 0.0, 0.0, 0.0, 0.0, 0.0, 0.0, 0.0, 0.0, 0.0, 0.0, 0.0, 0.0, 0.0, 0.0, 0.0, 0.0, 0.0, 0.0, 0.0, 0.0, 0.0, 0.0, 0.0, 0.0, 0.0, 0.0, 0.0, 0.0, 0.0, 0.0, 0.0, 0.0, 0.0, 0.0, 0.0, 0.0, 0.0, 0.0, 0.0, 0.0, 0.0, 0.0, 0.0, 0.0, 0.0, 0.0, 0.0, 0.0, 0.0, 0.0, 0.0, 0.0, 0.0, 0.0, 0.0, 0.0, 0.0, 0.0, 0.0, 0.0, 0.0, 0.0, 0.0, 0.0, 0.0, 0.0, 0.0, 0.0, 0.0, 0.0, 0.0, 0.0, 0.0, 0.0, 0.0, 0.0, 0.0, 0.0, 0.0, 0.0, 0.0, 0.0, 0.0, 0.0, 0.0, 0.0, 0.0, 0.0, 0.0, 0.0, 0.0, 0.0, 0.0, 0.0, 0.0, 0.0, 0.0, 0.0, 0.0, 0.0, 0.0, 0.0, 0.0, 0.0, 0.0, 0.0, 0.0, 0.0, 0.0, 0.0, 0.0, 0.0, 0.0, 0.0, 0.0, 0.0, 0.0, 0.0, 0.0, 0.0, 0.0, 0.0, 0.0, 0.0, 0.0, 0.0, 0.0, 0.0, 0.0, 0.0, 0.0, 0.0, 0.0, 0.0, 0.0, 0.0, 0.0, 0.0, 0.0, 0.0, 0.0, 0.0, 0.0, 0.0, 0.0, 0.0, 0.0, 0.0, 0.0, 0.0, 0.0, 0.0, 0.0, 0.0, 0.0, 0.0, 0.0, 0.0, 0.0, 0.0, 0.0, 0.0, 0.0, 0.0, 0.0, 0.0, 0.0, 0.0, 0.0, 0.0, 0.0, 0.0, 0.0, 0.0, 0.0, 0.0, 0.0, 0.0, 0.0, 0.0, 0.0, 0.0, 0.0, 0.0, 0.0, 0.0, 0.0, 0.0, 0.0, 0.0, 0.0, 0.0, 0.0, 0.0, 0.0, 0.0, 0.0, 0.0, 0.0, 0.0, 0.0, 0.0, 0.0, 0.0, 0.0, 0.0, 0.0, 0.0, 0.0, 0.0, 0.0, 0.0, 0.0, 0.0, 0.0, 0.0, 0.0, 0.0, 0.0, 0.0, 0.0, 0.0, 0.0, 0.0, 0.0, 0.0, 0.0, 0.0, 0.0, 0.0, 0.0, 0.0, 0.0, 0.0, 0.0, 0.0, 0.0, 0.0, 0.0, 0.0, 0.0, 0.0, 0.0, 0.0, 0.0, 0.0, 0.0, 0.0, 0.0, 0.0, 0.0, 0.0, 0.0, 0.0, 0.0, 0.0, 0.0, 0.0, 0.0, 0.0, 0.0, 0.0, 0.0, 0.0, 0.0, 0.0, 0.0, 0.0, 0.0, 0.0, 0.0, 0.0, 0.0, 0.0, 0.0, 0.0, 0.0, 0.0, 0.0, 0.0, 0.0, 0.0, 0.0, 0.0, 0.0, 0.0, 0.0, 0.0, 0.0, 0.0, 0.0, 0.0, 0.0, 0.0, 0.0, 0.0, 0.0, 0.0, 0.0, 0.0, 0.0, 0.0, 0.0, 0.0, 0.0, 0.0, 0.0, 0.0, 0.0, 0.0, 0.0, 0.0, 0.0, 0.0, 0.0, 0.0, 0.0, 0.0, 0.0, 0.0, 0.0, 0.0, 0.0, 0.0, 0.0, 0.0, 0.0, 0.0, 0.0, 0.0, 0.0, 0.0, 0.0, 0.0, 0.0, 0.0, 0.0, 0.0, 0.0, 0.0, 0.0, 0.0, 0.0, 0.0, 0.0, 0.0, 0.0, 0.0, 0.0, 0.0, 0.0, 0.0, 0.0, 0.0, 0.0, 0.0, 0.0, 0.0, 0.0, 0.0, 0.0, 0.0, 0.0, 0.0, 0.0, 0.0, 0.0, 0.0, 0.0, 0.0, 0.0, 0.0, 0.0, 0.0, 0.0, 0.0, 0.0, 0.0, 0.0, 0.0, 0.0, 0.0, 0.0, 0.0, 0.0, 0.0, 0.0, 0.0, 0.0, 0.0, 0.0, 0.0, 0.0, 0.0, 0.0, 0.0, 0.0, 0.0, 0.0, 0.0, 0.0, 0.0, 0.0, 0.0, 0.0, 0.0, 0.0, 0.0, 0.0, 0.0, 0.0, 0.0, 0.0, 0.0, 0.0, 0.0, 0.0, 0.0, 0.0, 0.0, 0.0, 0.0, 0.0, 0.0, 0.0, 0.0, 0.0, 0.0, 0.0, 0.0, 0.0, 0.0, 0.0, 0.0, 0.0, 0.0, 0.0, 0.0, 0.0, 0.0, 0.0, 0.0, 0.0, 0.0, 0.0, 0.0, 0.0, 0.0, 0.0, 0.0, 0.0, 0.0, 0.0, 0.0, 0.0, 0.0, 0.0, 0.0, 0.0, 0.0, 0.0, 0.0, 0.0, 0.0, 0.0, 0.0, 0.0, 0.0, 0.0, 0.0, 0.0, 0.0, 0.0, 0.0, 0.0, 0.0, 0.0, 0.0, 0.0, 0.0, 0.0, 0.0, 0.0, 0.0, 0.0, 0.0, 0.0, 0.0, 0.0, 0.0, 0.0, 0.0, 0.0, 0.0, 0.0, 0.0, 0.0, 0.0, 0.0, 0.0, 0.0, 0.0, 0.0, 0.0, 0.0, 0.0, 0.0, 0.0, 0.0, 0.0, 0.0, 0.0, 0.0, 0.0, 0.0, 0.0, 0.0, 0.0, 0.0, 0.0, 0.0])
me_circle_002.materials.append(mat_material_003)
me_circle_002.use_remesh_fix_poles = True
me_circle_002.use_remesh_preserve_attributes = False
me_circle_002.use_mirror_vertex_groups = False
me_circle_002.update()
me_circle_003 = bpy.data.meshes.new('Circle.003')
me_circle_003.from_pydata([(-6.988e-08, 0.2059, 0.0707), (-0.0788, 0.1902, 0.0707), (-0.1456, 0.1456, 0.0707), (-0.1902, 0.0788, 0.0707), (-0.2059, -2.373e-08, 0.0707), (-0.1902, -0.0788, 0.0707), (-0.1456, -0.1456, 0.0707), (-0.0788, -0.1902, 0.0707), (-1.01e-07, -0.2059, 0.0707), (0.0788, -0.1902, 0.0707), (0.1456, -0.1456, 0.0707), (0.1902, -0.0788, 0.0707), (0.2059, -1.228e-08, 0.0707), (0.1902, 0.0788, 0.0707), (0.1456, 0.1456, 0.0707), (0.0788, 0.1902, 0.0707), (-0.0145, 0.03499, 2.019e-07), (1.02e-08, 0.03788, 2.019e-07), (-0.02678, 0.02678, 2.019e-07), (-0.03499, 0.0145, 2.019e-07), (-0.03788, -9.115e-10, 2.019e-07), (-0.03499, -0.0145, 2.019e-07), (-0.02678, -0.02678, 2.019e-07), (-0.0145, -0.03499, 2.019e-07), (-1.556e-08, -0.03788, 2.019e-07), (0.0145, -0.03499, 2.019e-07), (0.02678, -0.02678, 2.019e-07), (0.03499, -0.0145, 2.019e-07), (0.03788, 6.038e-10, 2.019e-07), (0.03499, 0.0145, 2.019e-07), (0.02678, 0.02678, 2.019e-07), (0.0145, 0.03499, 2.019e-07), (-6.988e-08, 0.2059, 0.1229), (-0.0788, 0.1902, 0.1229), (-0.1456, 0.1456, 0.1229), (-0.1902, 0.0788, 0.1229), (-0.2059, -2.373e-08, 0.1229), (-0.1902, -0.0788, 0.1229), (-0.1456, -0.1456, 0.1229), (-0.0788, -0.1902, 0.1229), (-1.01e-07, -0.2059, 0.1229), (0.0788, -0.1902, 0.1229), (0.1456, -0.1456, 0.1229), (0.1902, -0.0788, 0.1229), (0.2059, -1.228e-08, 0.1229), (0.1902, 0.0788, 0.1229), (0.1456, 0.1456, 0.1229), (0.0788, 0.1902, 0.1229)], [], [(16, 18, 19, 20, 21, 22, 23, 24, 25, 26, 27, 28, 29, 30, 31, 17), (16, 17, 0, 1), (18, 16, 1, 2), (19, 18, 2, 3), (20, 19, 3, 4), (21, 20, 4, 5), (22, 21, 5, 6), (23, 22, 6, 7), (24, 23, 7, 8), (25, 24, 8, 9), (26, 25, 9, 10), (27, 26, 10, 11), (28, 27, 11, 12), (29, 28, 12, 13), (30, 29, 13, 14), (31, 30, 14, 15), (17, 31, 15, 0), (1, 0, 32, 33), (0, 15, 47, 32), (9, 8, 40, 41), (2, 1, 33, 34), (10, 9, 41, 42), (3, 2, 34, 35), (11, 10, 42, 43), (4, 3, 35, 36), (12, 11, 43, 44), (5, 4, 36, 37), (13, 12, 44, 45), (6, 5, 37, 38), (14, 13, 45, 46), (7, 6, 38, 39), (15, 14, 46, 47), (8, 7, 39, 40)])
_uv = me_circle_003.uv_layers.new(name='UVMap')
_uv.uv.foreach_set('vector', [0.0, 0.0, 0.0, 0.0, 0.0, 0.0, 0.0, 0.0, 0.0, 0.0, 0.0, 0.0, 0.0, 0.0, 0.0, 0.0, 0.0, 0.0, 0.0, 0.0, 0.0, 0.0, 0.0, 0.0, 0.0, 0.0, 0.0, 0.0, 0.0, 0.0, 0.0, 0.0, 0.0, 0.0, 0.0, 0.0, 0.0, 0.0, 0.0, 0.0, 0.0, 0.0, 0.0, 0.0, 0.0, 0.0, 0.0, 0.0, 0.0, 0.0, 0.0, 0.0, 0.0, 0.0, 0.0, 0.0, 0.0, 0.0, 0.0, 0.0, 0.0, 0.0, 0.0, 0.0, 0.0, 0.0, 0.0, 0.0, 0.0, 0.0, 0.0, 0.0, 0.0, 0.0, 0.0, 0.0, 0.0, 0.0, 0.0, 0.0, 0.0, 0.0, 0.0, 0.0, 0.0, 0.0, 0.0, 0.0, 0.0, 0.0, 0.0, 0.0, 0.0, 0.0, 0.0, 0.0, 0.0, 0.0, 0.0, 0.0, 0.0, 0.0, 0.0, 0.0, 0.0, 0.0, 0.0, 0.0, 0.0, 0.0, 0.0, 0.0, 0.0, 0.0, 0.0, 0.0, 0.0, 0.0, 0.0, 0.0, 0.0, 0.0, 0.0, 0.0, 0.0, 0.0, 0.0, 0.0, 0.0, 0.0, 0.0, 0.0, 0.0, 0.0, 0.0, 0.0, 0.0, 0.0, 0.0, 0.0, 0.0, 0.0, 0.0, 0.0, 0.0, 0.0, 0.0, 0.0, 0.0, 0.0, 0.0, 0.0, 0.0, 0.0, 0.0, 0.0, 0.0, 0.0, 0.0, 0.0, 0.0, 0.0, 0.0, 0.0, 0.0, 0.0, 0.0, 0.0, 0.0, 0.0, 0.0, 0.0, 0.0, 0.0, 0.0, 0.0, 0.0, 0.0, 0.0, 0.0, 0.0, 0.0, 0.0, 0.0, 0.0, 0.0, 0.0, 0.0, 0.0, 0.0, 0.0, 0.0, 0.0, 0.0, 0.0, 0.0, 0.0, 0.0, 0.0, 0.0, 0.0, 0.0, 0.0, 0.0, 0.0, 0.0, 0.0, 0.0, 0.0, 0.0, 0.0, 0.0, 0.0, 0.0, 0.0, 0.0, 0.0, 0.0, 0.0, 0.0, 0.0, 0.0, 0.0, 0.0, 0.0, 0.0, 0.0, 0.0, 0.0, 0.0, 0.0, 0.0, 0.0, 0.0, 0.0, 0.0, 0.0, 0.0, 0.0, 0.0, 0.0, 0.0, 0.0, 0.0, 0.0, 0.0, 0.0, 0.0, 0.0, 0.0, 0.0, 0.0, 0.0, 0.0, 0.0, 0.0, 0.0, 0.0, 0.0, 0.0, 0.0, 0.0, 0.0, 0.0, 0.0, 0.0, 0.0, 0.0, 0.0, 0.0, 0.0, 0.0, 0.0, 0.0, 0.0, 0.0, 0.0, 0.0, 0.0, 0.0, 0.0, 0.0, 0.0, 0.0, 0.0, 0.0, 0.0, 0.0])
me_circle_003.use_remesh_fix_poles = True
me_circle_003.use_remesh_preserve_attributes = False
me_circle_003.use_mirror_vertex_groups = False
me_circle_003.update()

# ---- objects
ob_leaf = bpy.data.objects.new('leaf', me_circle)
ob_stem = bpy.data.objects.new('stem', me_circle_001)
ob_circle_001 = bpy.data.objects.new('Circle.001', me_circle_002)
ob_circle = bpy.data.objects.new('Circle', me_circle_003)

# ---- transforms, parenting, visibility, modifiers, constraints
ob_leaf.location = (0.0, 0.0, 1.736)
ob_leaf.scale = (0.5589, 0.5589, 0.5589)
ob_leaf.lineart.crease_threshold = 0.0
ob_stem.location = (0.0, 0.0, 0.0)
ob_stem.scale = (0.09315, 0.09315, 0.06463)
ob_stem.lineart.crease_threshold = 0.0
ob_circle_001.location = (0.0, 0.0, 1.741)
ob_circle_001.scale = (0.3825, 0.3825, 0.3825)
ob_circle_001.lineart.crease_threshold = 0.0
ob_circle.location = (0.0, 0.0, 1.72)
ob_circle.scale = (0.4738, 0.4738, 0.4738)
ob_circle.lineart.crease_threshold = 0.0

# ---- collection membership
col_collection.objects.link(ob_leaf)
col_collection.objects.link(ob_stem)
col_collection.objects.link(ob_circle_001)
col_collection.objects.link(ob_circle)

# ---- scene / render settings (as saved in the file)
scene.frame_start = 1; scene.frame_end = 250; scene.frame_set(1)
scene.render.engine = 'BLENDER_EEVEE_NEXT'
scene.cycles.use_denoising = False
scene.cycles.samples = 128
scene.cycles.sampling_pattern = 'TABULATED_SOBOL'
scene.cycles.use_adaptive_sampling = False
scene.cycles.use_light_tree = False
scene.view_settings.view_transform = 'Filmic'
bpy.context.view_layer.update()

# ---- added for rendering (the .blend has no active camera and no usable light): camera, sun
cam_auto = bpy.data.cameras.new('AutoCamera')
cam_auto.lens = 50.0
cam_auto.sensor_width = 36.0
cam_auto.clip_end = 1000.0
ob_auto_camera = bpy.data.objects.new('AutoCamera', cam_auto)
scene.collection.objects.link(ob_auto_camera)
ob_auto_camera.location = (2.90458, -3.4855, 3.53963)
ob_auto_camera.rotation_euler = (1.09748, -7.21219e-08, 0.694738)
scene.camera = ob_auto_camera
light_auto_sun = bpy.data.lights.new('AutoSun', 'SUN')
light_auto_sun.energy = 3.0
light_auto_sun.angle = 0.0523599
ob_auto_sun = bpy.data.objects.new('AutoSun', light_auto_sun)
scene.collection.objects.link(ob_auto_sun)
ob_auto_sun.rotation_euler = (0.872665, 0.174533, 0.523599)
bpy.context.view_layer.update()
